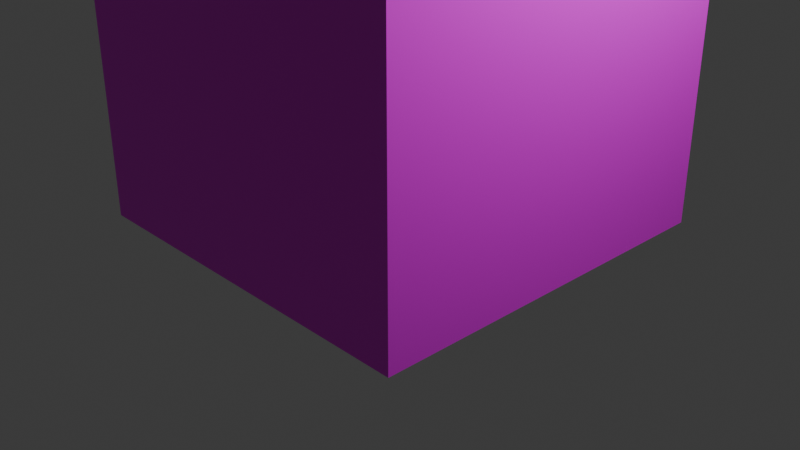 # Source: automat_z_napojami.blend  (saved by Blender 4.3.32; exported with 4.5.12 LTS)
import bpy
from mathutils import Matrix  # noqa: F401  (used for matrix-valued properties, if any)

bpy.ops.wm.read_factory_settings(use_empty=True)
scene = bpy.context.scene
scene.name = 'Scene'

# ---- collections
col_collection = bpy.data.collections.new('Collection'); scene.collection.children.link(col_collection)

# ---- images (referenced by path relative to the original .blend; pixels are not part of the script)
import os
ASSET_DIR = os.environ.get("B2B_ASSET_DIR", "")  # directory of the original .blend (textures are referenced by path, not embedded)
HERE = os.path.dirname(os.path.abspath(__file__))  # packed textures are extracted next to this script under _unpacked/

def load_image(name, relpath, width, height, colorspace="sRGB"):
    """Load a texture the original file referenced (path relative to the .blend, or extracted next to this script)."""
    p = next((c for c in (os.path.join(HERE, relpath), os.path.join(ASSET_DIR, relpath)) if relpath and os.path.exists(c)), "")
    if p:
        img = bpy.data.images.load(p, check_existing=True)
        img.name = name
    else:  # same state as the original file: an image datablock whose file is absent (Cycles renders it pink)
        img = bpy.data.images.new(name, width, height)
        img.source = "FILE"
        img.filepath = "//" + (relpath or name)
    img.colorspace_settings.name = colorspace
    return img
img_automat_do_pepsi_png = load_image('automat-do-pepsi.png', 'do_pomniejszenia/automat-do-pepsi.png', 1024, 1024, 'sRGB')

# ---- materials (node trees are filled in below, after node groups)
mat_material = bpy.data.materials.new('Material')
mat_material.alpha_threshold = 0.0
mat_material.roughness = 0.5
mat_material.line_color = (0.0, 0.0, 0.0, 1.0)

# ---- material node trees
mat_material.use_nodes = True; mat_material.node_tree.nodes.clear()
_N = mat_material.node_tree.nodes; _L = mat_material.node_tree.links
n0 = _N.new('ShaderNodeOutputMaterial'); n0.name = 'Material Output'; n0.location = (300, 300)
n1 = _N.new('ShaderNodeBsdfPrincipled'); n1.name = 'Principled BSDF'; n1.location = (10, 300)
n1.inputs[3].default_value = 1.45
n2 = _N.new('ShaderNodeTexImage'); n2.name = 'Image Texture'; n2.location = (-413, 268)
n2.image = img_automat_do_pepsi_png
_L.new(n1.outputs[0], n0.inputs[0])
_L.new(n2.outputs[0], n1.inputs[0])
_L.new(n2.outputs[1], n1.inputs[4])
n0.is_active_output = True

# ---- world
world_world = bpy.data.worlds.new('World'); scene.world = world_world
world_world.use_nodes = True; world_world.node_tree.nodes.clear()
_N = world_world.node_tree.nodes; _L = world_world.node_tree.links
n0 = _N.new('ShaderNodeOutputWorld'); n0.name = 'World Output'; n0.location = (300, 300)
n1 = _N.new('ShaderNodeBackground'); n1.name = 'Background'; n1.location = (10, 300)
n1.inputs[0].default_value = (0.05088, 0.05088, 0.05088, 1.0)
_L.new(n1.outputs[0], n0.inputs[0])
n0.is_active_output = True
world_world.color = (0.05088, 0.05088, 0.05088)
world_world.sun_shadow_jitter_overblur = 0.0

# ---- cameras
cam_camera = bpy.data.cameras.new('Camera')
cam_camera.clip_end = 100.0
cam_camera.ortho_scale = 7.314

# ---- lights
light_light = bpy.data.lights.new('Light', 'POINT')
light_light.energy = 1000.0
light_light.shadow_soft_size = 0.1

# ---- meshes
me_cube = bpy.data.meshes.new('Cube')
me_cube.from_pydata([(1.0, 1.0, 4.99), (1.0, 1.0, 0.0), (1.0, -1.0, 4.99), (1.0, -1.0, 0.0), (-1.0, 1.0, 4.99), (-1.0, 1.0, 0.0), (-1.0, -1.0, 4.99), (-1.0, -1.0, 0.0)], [], [(0, 4, 6, 2), (3, 2, 6, 7), (7, 6, 4, 5), (5, 1, 3, 7), (1, 0, 2, 3), (5, 4, 0, 1)])
_uv = me_cube.uv_layers.new(name='UVMap')
_uv.uv.foreach_set('vector', [0.9005, 0.0082, 0.902, 0.2148, 0.5995, 0.2163, 0.598, 0.00968, 0.9996, 0.005078, 1.0, 0.9995, 0.5219, 0.9999, 0.5231, 0.005198, 0.6391, 0.01775, 0.8891, 0.01775, 0.8891, 0.2678, 0.6391, 0.2678, 0.125, 0.5, 0.375, 0.5, 0.375, 0.75, 0.125, 0.75, 0.4422, -0.0004331, 0.4437, 0.9988, -0.001361, 0.9996, -0.002814, 0.0004188, 0.5261, 0.005429, 0.5258, 0.9984, 0.9996, 0.9992, 0.9998, 0.006253])
me_cube.materials.append(mat_material)
me_cube.use_mirror_vertex_groups = False
me_cube.update()

# ---- objects
ob_cube = bpy.data.objects.new('Cube', me_cube)
ob_light = bpy.data.objects.new('Light', light_light)
ob_camera = bpy.data.objects.new('Camera', cam_camera)

# ---- transforms, parenting, visibility, modifiers, constraints
ob_cube.location = (0.0, 0.0, 0.0)
ob_cube.scale = (2.007, 2.007, 2.007)
ob_cube.lock_rotations_4d = False
ob_cube.empty_display_type = 'ARROWS'
ob_cube.lineart.crease_threshold = 0.0
ob_light.location = (4.076, 1.005, 5.904)
ob_light.rotation_euler = (0.6503, 0.05522, 1.866)
ob_light.lock_rotations_4d = False
ob_light.empty_display_type = 'ARROWS'
ob_light.color = (0.0, 0.0, 0.0, 0.0)
ob_light.lineart.crease_threshold = 0.0
ob_camera.location = (7.359, -6.926, 4.958)
ob_camera.rotation_euler = (1.109, 0.0, 0.8149)
ob_camera.lock_rotations_4d = False
ob_camera.empty_display_type = 'ARROWS'
ob_camera.color = (0.0, 0.0, 0.0, 0.0)
ob_camera.display_type = 'WIRE'
ob_camera.lineart.crease_threshold = 0.0

# ---- collection membership
col_collection.objects.link(ob_cube)
col_collection.objects.link(ob_light)
col_collection.objects.link(ob_camera)

# ---- scene / render settings (as saved in the file)
scene.camera = ob_camera
scene.frame_start = 1; scene.frame_end = 250; scene.frame_set(1)
scene.render.engine = 'BLENDER_EEVEE_NEXT'
bpy.context.view_layer.update()

